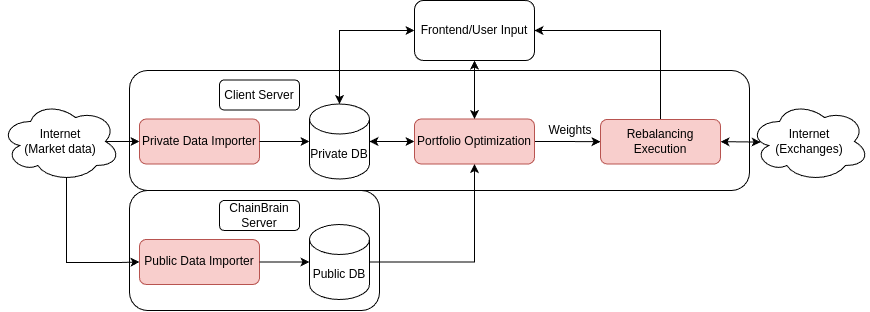

The diagram above was exported from draw.io. Its source (the exported page's mxGraphModel, read from the mxfile embedded in the PNG):
<mxGraphModel dx="2233" dy="653" grid="1" gridSize="10" guides="1" tooltips="1" connect="1" arrows="1" fold="1" page="1" pageScale="1" pageWidth="850" pageHeight="1100" math="0" shadow="0">
  <root>
    <mxCell id="0" />
    <mxCell id="1" parent="0" />
    <mxCell id="60" value="" style="rounded=1;whiteSpace=wrap;html=1;fillColor=none;fontStyle=4" parent="1" vertex="1">
      <mxGeometry x="69" y="250" width="250" height="120" as="geometry" />
    </mxCell>
    <mxCell id="54" value="" style="rounded=1;whiteSpace=wrap;html=1;" parent="1" vertex="1">
      <mxGeometry x="69" y="130" width="620" height="120" as="geometry" />
    </mxCell>
    <mxCell id="38" value="Public Data Importer" style="rounded=1;whiteSpace=wrap;html=1;fillColor=#f8cecc;strokeColor=#b85450;" parent="1" vertex="1">
      <mxGeometry x="79" y="299" width="120" height="45" as="geometry" />
    </mxCell>
    <mxCell id="77" style="edgeStyle=orthogonalEdgeStyle;rounded=0;orthogonalLoop=1;jettySize=auto;html=1;exitX=1;exitY=0.5;exitDx=0;exitDy=0;exitPerimeter=0;entryX=0.5;entryY=1;entryDx=0;entryDy=0;" parent="1" source="61" target="75" edge="1">
      <mxGeometry relative="1" as="geometry" />
    </mxCell>
    <mxCell id="61" value="Public DB" style="shape=cylinder3;whiteSpace=wrap;html=1;boundedLbl=1;backgroundOutline=1;size=15;" parent="1" vertex="1">
      <mxGeometry x="249" y="284" width="60" height="75" as="geometry" />
    </mxCell>
    <mxCell id="66" value="ChainBrain Server" style="rounded=1;whiteSpace=wrap;html=1;fillColor=none;" parent="1" vertex="1">
      <mxGeometry x="159" y="260" width="80" height="30" as="geometry" />
    </mxCell>
    <mxCell id="70" style="edgeStyle=orthogonalEdgeStyle;rounded=0;orthogonalLoop=1;jettySize=auto;html=1;exitX=1;exitY=0.5;exitDx=0;exitDy=0;entryX=0;entryY=0.5;entryDx=0;entryDy=0;entryPerimeter=0;" parent="1" source="38" target="61" edge="1">
      <mxGeometry relative="1" as="geometry" />
    </mxCell>
    <mxCell id="71" value="Private Data Importer" style="rounded=1;whiteSpace=wrap;html=1;fillColor=#f8cecc;strokeColor=#b85450;" parent="1" vertex="1">
      <mxGeometry x="79" y="178.5" width="120" height="45" as="geometry" />
    </mxCell>
    <mxCell id="76" style="edgeStyle=orthogonalEdgeStyle;rounded=0;orthogonalLoop=1;jettySize=auto;html=1;exitX=1;exitY=0.5;exitDx=0;exitDy=0;exitPerimeter=0;entryX=0;entryY=0.5;entryDx=0;entryDy=0;startArrow=classic;startFill=1;" parent="1" source="72" target="75" edge="1">
      <mxGeometry relative="1" as="geometry" />
    </mxCell>
    <mxCell id="72" value="Private DB" style="shape=cylinder3;whiteSpace=wrap;html=1;boundedLbl=1;backgroundOutline=1;size=15;" parent="1" vertex="1">
      <mxGeometry x="249" y="163.5" width="60" height="75" as="geometry" />
    </mxCell>
    <mxCell id="73" value="Client Server" style="rounded=1;whiteSpace=wrap;html=1;fillColor=none;" parent="1" vertex="1">
      <mxGeometry x="159" y="139.5" width="80" height="30" as="geometry" />
    </mxCell>
    <mxCell id="74" style="edgeStyle=orthogonalEdgeStyle;rounded=0;orthogonalLoop=1;jettySize=auto;html=1;exitX=1;exitY=0.5;exitDx=0;exitDy=0;entryX=0;entryY=0.5;entryDx=0;entryDy=0;entryPerimeter=0;" parent="1" source="71" target="72" edge="1">
      <mxGeometry relative="1" as="geometry" />
    </mxCell>
    <mxCell id="83" style="edgeStyle=orthogonalEdgeStyle;rounded=0;orthogonalLoop=1;jettySize=auto;html=1;exitX=1;exitY=0.5;exitDx=0;exitDy=0;" parent="1" source="75" target="82" edge="1">
      <mxGeometry relative="1" as="geometry" />
    </mxCell>
    <mxCell id="75" value="Portfolio Optimization" style="rounded=1;whiteSpace=wrap;html=1;fillColor=#f8cecc;strokeColor=#b85450;" parent="1" vertex="1">
      <mxGeometry x="354" y="178.5" width="120" height="45" as="geometry" />
    </mxCell>
    <mxCell id="79" style="edgeStyle=orthogonalEdgeStyle;rounded=0;orthogonalLoop=1;jettySize=auto;html=1;exitX=0.5;exitY=1;exitDx=0;exitDy=0;startArrow=classic;startFill=1;" parent="1" source="78" target="75" edge="1">
      <mxGeometry relative="1" as="geometry" />
    </mxCell>
    <mxCell id="78" value="Frontend/User Input" style="rounded=1;whiteSpace=wrap;html=1;" parent="1" vertex="1">
      <mxGeometry x="354" y="60" width="120" height="60" as="geometry" />
    </mxCell>
    <mxCell id="80" style="edgeStyle=orthogonalEdgeStyle;rounded=0;orthogonalLoop=1;jettySize=auto;html=1;exitX=0;exitY=0.5;exitDx=0;exitDy=0;entryX=0.5;entryY=0;entryDx=0;entryDy=0;entryPerimeter=0;startArrow=classic;startFill=1;" parent="1" source="78" target="72" edge="1">
      <mxGeometry relative="1" as="geometry" />
    </mxCell>
    <mxCell id="88" style="edgeStyle=orthogonalEdgeStyle;rounded=0;orthogonalLoop=1;jettySize=auto;html=1;exitX=0.5;exitY=0;exitDx=0;exitDy=0;entryX=1;entryY=0.5;entryDx=0;entryDy=0;" parent="1" source="82" target="78" edge="1">
      <mxGeometry relative="1" as="geometry" />
    </mxCell>
    <mxCell id="82" value="Rebalancing Execution" style="rounded=1;whiteSpace=wrap;html=1;fillColor=#f8cecc;strokeColor=#b85450;" parent="1" vertex="1">
      <mxGeometry x="540" y="179" width="120" height="44.5" as="geometry" />
    </mxCell>
    <mxCell id="84" value="Weights" style="text;html=1;align=center;verticalAlign=middle;whiteSpace=wrap;rounded=0;" parent="1" vertex="1">
      <mxGeometry x="480" y="175" width="60" height="30" as="geometry" />
    </mxCell>
    <mxCell id="85" value="Internet &lt;br&gt;(Exchanges)" style="ellipse;shape=cloud;whiteSpace=wrap;html=1;" parent="1" vertex="1">
      <mxGeometry x="689" y="161" width="120" height="80" as="geometry" />
    </mxCell>
    <mxCell id="86" style="edgeStyle=orthogonalEdgeStyle;rounded=0;orthogonalLoop=1;jettySize=auto;html=1;exitX=1;exitY=0.5;exitDx=0;exitDy=0;entryX=0.093;entryY=0.508;entryDx=0;entryDy=0;entryPerimeter=0;startArrow=classic;startFill=1;" parent="1" source="82" target="85" edge="1">
      <mxGeometry relative="1" as="geometry" />
    </mxCell>
    <mxCell id="93" style="edgeStyle=orthogonalEdgeStyle;rounded=0;orthogonalLoop=1;jettySize=auto;html=1;exitX=0.875;exitY=0.5;exitDx=0;exitDy=0;exitPerimeter=0;entryX=0;entryY=0.5;entryDx=0;entryDy=0;" parent="1" source="89" target="71" edge="1">
      <mxGeometry relative="1" as="geometry" />
    </mxCell>
    <mxCell id="96" style="edgeStyle=orthogonalEdgeStyle;rounded=0;orthogonalLoop=1;jettySize=auto;html=1;exitX=0.55;exitY=0.95;exitDx=0;exitDy=0;exitPerimeter=0;entryX=0;entryY=0.5;entryDx=0;entryDy=0;" parent="1" source="89" target="38" edge="1">
      <mxGeometry relative="1" as="geometry">
        <Array as="points">
          <mxPoint x="6" y="322" />
          <mxPoint x="59" y="322" />
        </Array>
      </mxGeometry>
    </mxCell>
    <mxCell id="89" value="Internet &lt;br&gt;(Market data)" style="ellipse;shape=cloud;whiteSpace=wrap;html=1;" parent="1" vertex="1">
      <mxGeometry x="-60" y="161" width="120" height="80" as="geometry" />
    </mxCell>
  </root>
</mxGraphModel>